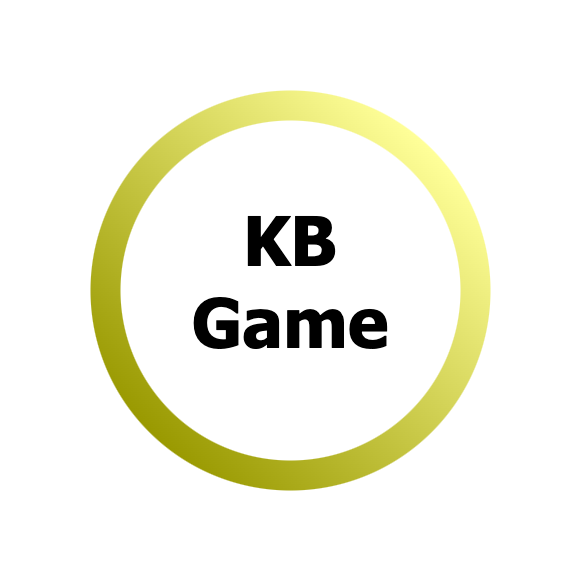

The diagram above was exported from draw.io. Its source (the exported page's mxGraphModel, read from the mxfile embedded in the PNG):
<mxGraphModel dx="1914" dy="924" grid="1" gridSize="10" guides="1" tooltips="1" connect="1" arrows="1" fold="1" page="1" pageScale="1" pageWidth="600" pageHeight="600" math="0" shadow="0">
  <root>
    <mxCell id="0" />
    <mxCell id="1" parent="0" />
    <mxCell id="0Mc9x8HlgYUxO3Q7p61o-1" value="" style="whiteSpace=wrap;html=1;aspect=fixed;strokeColor=none;" vertex="1" parent="1">
      <mxGeometry x="-590" y="10" width="580" height="580" as="geometry" />
    </mxCell>
    <mxCell id="0Mc9x8HlgYUxO3Q7p61o-2" value="" style="ellipse;whiteSpace=wrap;html=1;aspect=fixed;strokeWidth=18;fillColor=#FFFF99;strokeColor=none;gradientColor=#999900;gradientDirection=south;direction=south;rotation=-45;" vertex="1" parent="1">
      <mxGeometry x="-500" y="100" width="400" height="400" as="geometry" />
    </mxCell>
    <mxCell id="0Mc9x8HlgYUxO3Q7p61o-3" value="" style="ellipse;whiteSpace=wrap;html=1;aspect=fixed;strokeWidth=1;gradientDirection=south;direction=south;rotation=0;strokeColor=none;" vertex="1" parent="1">
      <mxGeometry x="-470" y="130" width="340" height="340" as="geometry" />
    </mxCell>
    <mxCell id="0Mc9x8HlgYUxO3Q7p61o-4" value="KB&lt;div&gt;Game&lt;/div&gt;" style="rounded=0;whiteSpace=wrap;html=1;fontFamily=Tahoma;fontSize=68;fontStyle=1;fillColor=none;strokeColor=none;spacing=0;" vertex="1" parent="1">
      <mxGeometry x="-470" y="110" width="340" height="360" as="geometry" />
    </mxCell>
  </root>
</mxGraphModel>